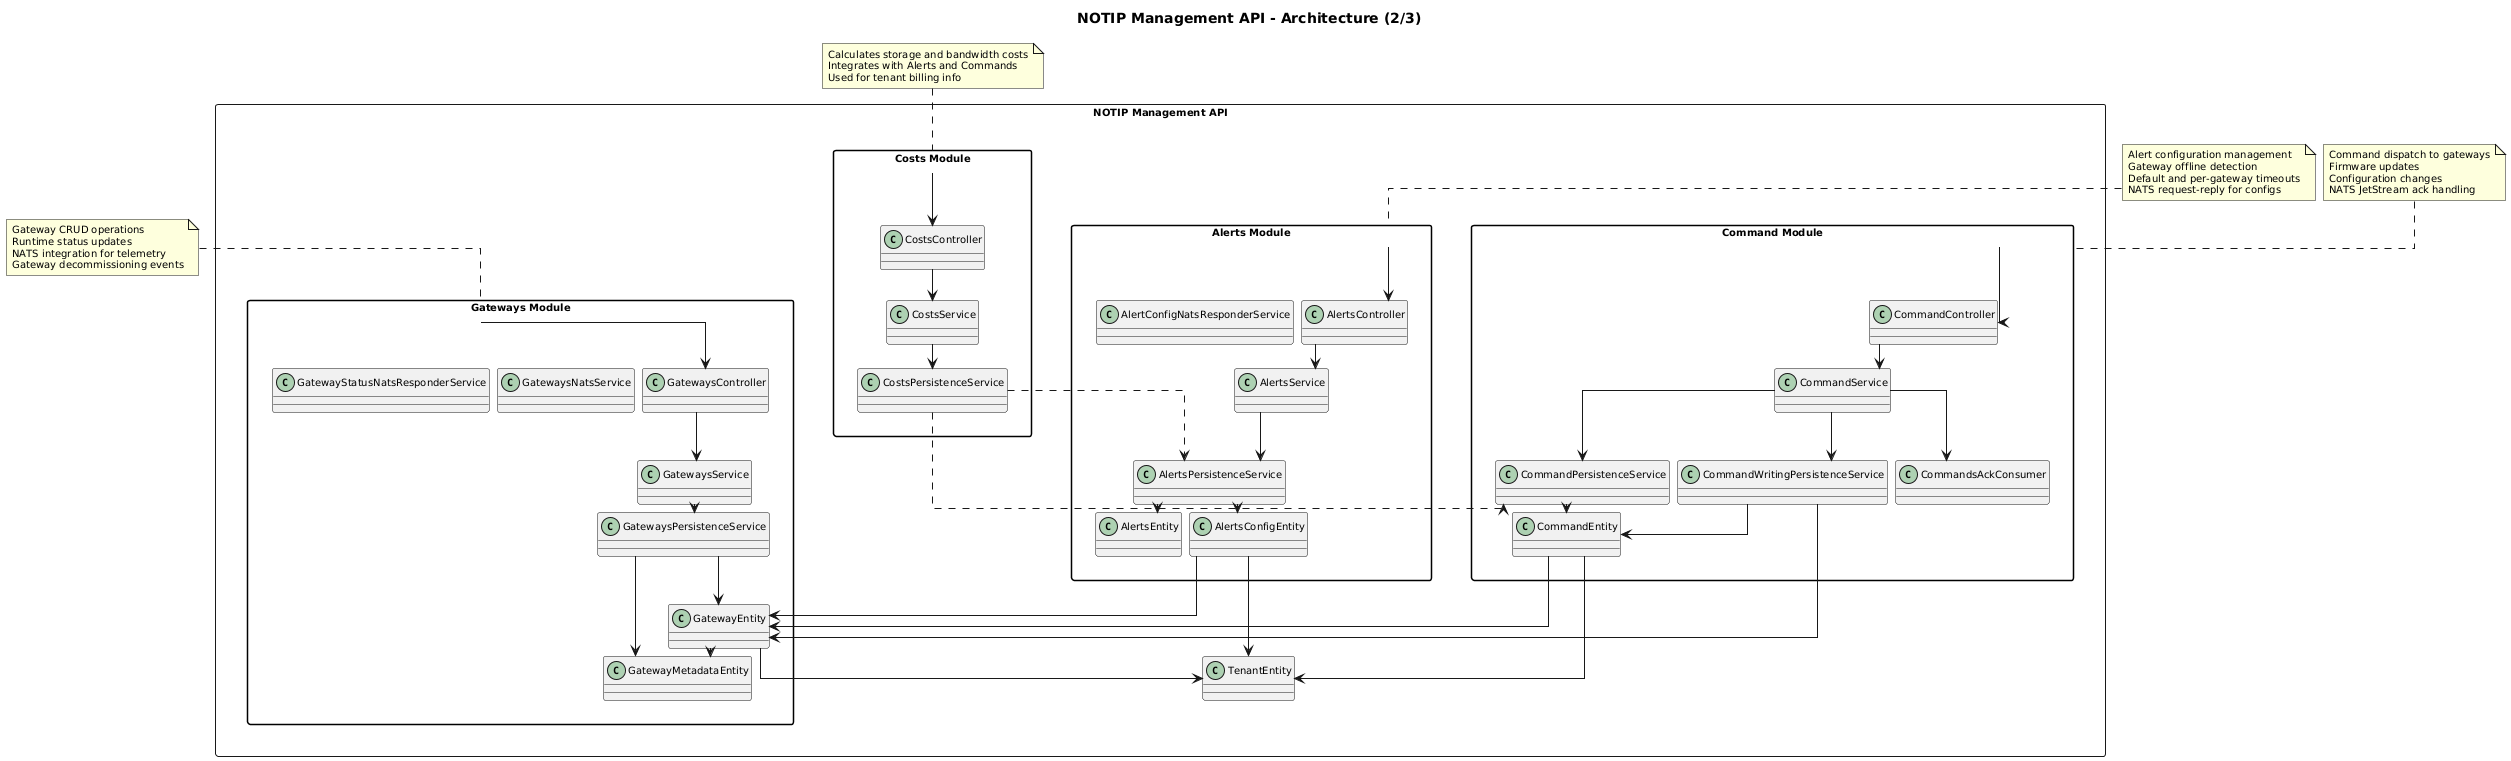

The diagram above was rendered by PlantUML. Its source (embedded in the PNG):
@startuml
title NOTIP Management API - Architecture (2/3)

skinparam backgroundColor #FFFFFF
skinparam defaultFontSize 10
skinparam defaultFontColor #000000
skinparam nodesep 8
skinparam ranksep 8
skinparam linetype ortho
skinparam packageStyle rectangle

package "NOTIP Management API" <<Rectangle>> {
  package "Gateways Module" as GatewaysModule {
    class "GatewaysController" as GatewaysController
    class "GatewaysService" as GatewaysService
    class "GatewaysPersistenceService" as GatewaysPersistenceService
    class "GatewaysNatsService" as GatewaysNatsService
    class "GatewayStatusNatsResponderService" as GatewayStatusNatsResponderService
    class "GatewayEntity" as GatewayEntity
    class "GatewayMetadataEntity" as GatewayMetadataEntity
  }

  package "Alerts Module" as AlertsModule {
    class "AlertsController" as AlertsController
    class "AlertsService" as AlertsService
    class "AlertsPersistenceService" as AlertsPersistenceService
    class "AlertConfigNatsResponderService" as AlertConfigNatsResponderService
    class "AlertsEntity" as AlertsEntity
    class "AlertsConfigEntity" as AlertsConfigEntity
  }

  package "Command Module" as CommandModule {
    class "CommandController" as CommandController
    class "CommandService" as CommandService
    class "CommandPersistenceService" as CommandPersistenceService
    class "CommandWritingPersistenceService" as CommandWritingPersistenceService
    class "CommandsAckConsumer" as CommandsAckConsumer
    class "CommandEntity" as CommandEntity
  }

  package "Costs Module" as CostsModule {
    class "CostsController" as CostsController
    class "CostsService" as CostsService
    class "CostsPersistenceService" as CostsPersistenceService
  }

  ' Gateways relationships
  GatewaysModule --> GatewaysController
  GatewaysController --> GatewaysService
  GatewaysService --> GatewaysPersistenceService
  GatewaysPersistenceService --> GatewayEntity
  GatewaysPersistenceService --> GatewayMetadataEntity
  GatewayEntity --> TenantEntity
  GatewayEntity --> GatewayMetadataEntity

  ' Alerts relationships
  AlertsModule --> AlertsController
  AlertsController --> AlertsService
  AlertsService --> AlertsPersistenceService
  AlertsPersistenceService --> AlertsEntity
  AlertsPersistenceService --> AlertsConfigEntity
  AlertsConfigEntity --> TenantEntity
  AlertsConfigEntity --> GatewayEntity

  ' Command relationships
  CommandModule --> CommandController
  CommandController --> CommandService
  CommandService --> CommandPersistenceService
  CommandService --> CommandWritingPersistenceService
  CommandService --> CommandsAckConsumer
  CommandPersistenceService --> CommandEntity
  CommandWritingPersistenceService --> CommandEntity
  CommandWritingPersistenceService --> GatewayEntity
  CommandEntity --> GatewayEntity
  CommandEntity --> TenantEntity

  ' Costs relationships
  CostsModule --> CostsController
  CostsController --> CostsService
  CostsService --> CostsPersistenceService
  CostsPersistenceService ..> AlertsPersistenceService
  CostsPersistenceService ..> CommandPersistenceService
}

note top of GatewaysModule
  Gateway CRUD operations
  Runtime status updates
  NATS integration for telemetry
  Gateway decommissioning events
end note

note top of AlertsModule
  Alert configuration management
  Gateway offline detection
  Default and per-gateway timeouts
  NATS request-reply for configs
end note

note top of CommandModule
  Command dispatch to gateways
  Firmware updates
  Configuration changes
  NATS JetStream ack handling
end note

note top of CostsModule
  Calculates storage and bandwidth costs
  Integrates with Alerts and Commands
  Used for tenant billing info
end note

@enduml